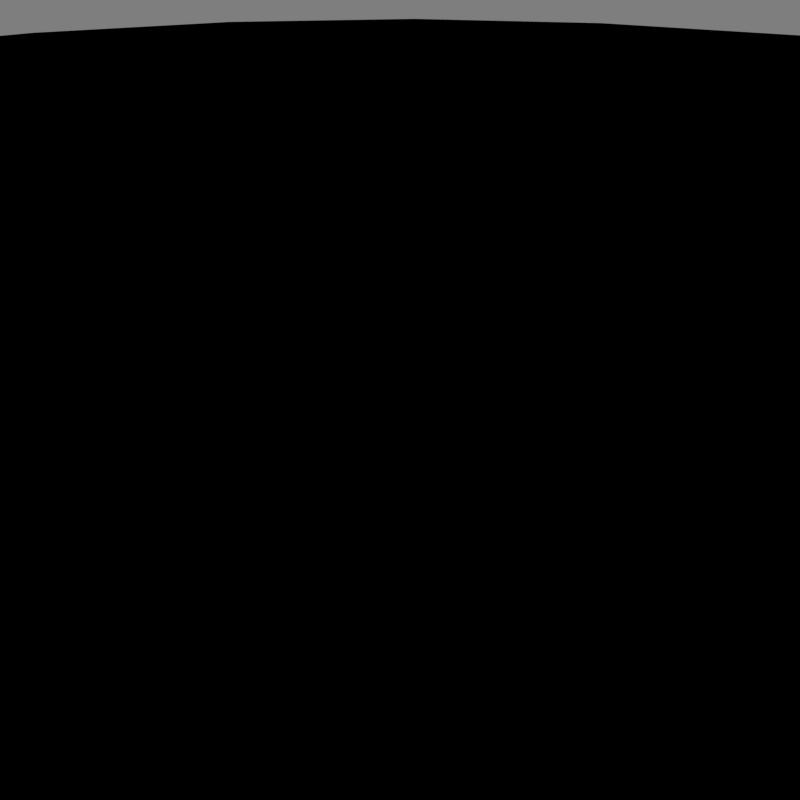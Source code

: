 # Source: LEO.blend  (saved by Blender 2.66.1; exported with 4.5.12 LTS)
import bpy
from mathutils import Matrix  # noqa: F401  (used for matrix-valued properties, if any)

bpy.ops.wm.read_factory_settings(use_empty=True)
scene = bpy.context.scene
scene.name = 'Scene'

# ---- collections
col_collection_1 = bpy.data.collections.new('Collection 1'); scene.collection.children.link(col_collection_1)
col_collection_5 = bpy.data.collections.new('Collection 5'); scene.collection.children.link(col_collection_5)
col_collection_12 = bpy.data.collections.new('Collection 12'); scene.collection.children.link(col_collection_12)
col_collection_20 = bpy.data.collections.new('Collection 20'); scene.collection.children.link(col_collection_20)

# ---- materials (node trees are filled in below, after node groups)
mat_sun = bpy.data.materials.new('sun')
mat_sun.alpha_threshold = 0.0
mat_sun.use_transparent_shadow = False
mat_sun.diffuse_color = (1.0, 1.0, 1.0, 1.0)
mat_sun.roughness = 0.5
mat_erde = bpy.data.materials.new('Erde')
mat_erde.alpha_threshold = 0.0
mat_erde.use_transparent_shadow = False
mat_erde.diffuse_color = (0.0, 0.0, 0.0, 1.0)
mat_erde.roughness = 0.5
mat_erde.line_color = (0.0, 0.0, 0.0, 1.0)

# ---- material node trees

# ---- world
world_world = bpy.data.worlds.new('World'); scene.world = world_world
world_world.color = (0.2079, 0.2079, 0.2079)
world_world.use_sun_shadow = False
world_world.sun_shadow_jitter_overblur = 0.0
world_world.cycles.sampling_method = 'MANUAL'
world_world.cycles.sample_map_resolution = 256

# ---- cameras
cam_camera = bpy.data.cameras.new('Camera')
cam_camera.clip_end = 2000.0
cam_camera.lens = 35.0
cam_camera.sensor_width = 32.0
cam_camera.sensor_height = 18.0
cam_camera.dof.focus_distance = 0.0
cam_camera.dof.aperture_fstop = 128.0

# ---- lights
light_lamp_001 = bpy.data.lights.new('Lamp.001', 'SUN')
light_lamp_001.transmission_factor = 0.0
light_lamp_001.cutoff_distance = 30.0
light_lamp_001.angle = 1.571
light_lamp_001.energy = 0.07
light_lamp_001.shadow_buffer_clip_start = 1.001
light_lamp_001.shadow_soft_size = 1.0
light_lamp_001.shadow_cascade_max_distance = 1000.0
light_lamp_001.cycles.use_multiple_importance_sampling = False
light_lamp = bpy.data.lights.new('Lamp', 'SUN')
light_lamp.transmission_factor = 0.0
light_lamp.cutoff_distance = 30.0
light_lamp.angle = 1.571
light_lamp.energy = 1.0
light_lamp.shadow_buffer_clip_start = 1.001
light_lamp.shadow_soft_size = 1.0
light_lamp.shadow_cascade_max_distance = 1000.0
light_lamp.cycles.use_multiple_importance_sampling = False

# ---- meshes
me_plane_001 = bpy.data.meshes.new('Plane.001')
me_plane_001.from_pydata([(9.37, 8.506, 4.726), (2.349, -8.344, 10.36), (-9.37, -8.506, -4.726), (-2.349, 8.344, -10.36)], [], [(0, 1, 2, 3)])
_uv = me_plane_001.uv_layers.new(name='UVTex')
_uv.uv.foreach_set('vector', [1.0, 1.0, 3.84e-08, 1.0, 0.0, 1.152e-07, 1.0, 0.0])
me_plane_001.materials.append(mat_sun)
me_plane_001.use_remesh_preserve_volume = False
me_plane_001.use_remesh_preserve_attributes = False
me_plane_001.use_mirror_vertex_groups = False
me_plane_001.update()
me_circle_001 = bpy.data.meshes.new('Circle.001')
me_circle_001.from_pydata([(0.0, 1.0, 0.0), (-0.1951, 0.9808, 0.0), (-0.3827, 0.9239, 0.0), (-0.5556, 0.8315, 0.0), (-0.7071, 0.7071, 0.0), (-0.8315, 0.5556, 0.0), (-0.9239, 0.3827, 0.0), (-0.9808, 0.1951, 0.0), (-1.0, 7.55e-08, 0.0), (-0.9808, -0.1951, 0.0), (-0.9239, -0.3827, 0.0), (-0.8315, -0.5556, 0.0), (-0.7071, -0.7071, 0.0), (-0.5556, -0.8315, 0.0), (-0.3827, -0.9239, 0.0), (-0.1951, -0.9808, 0.0), (3.258e-07, -1.0, 0.0), (0.1951, -0.9808, 0.0), (0.3827, -0.9239, 0.0), (0.5556, -0.8315, 0.0), (0.7071, -0.7071, 0.0), (0.8315, -0.5556, 0.0), (0.9239, -0.3827, 0.0), (0.9808, -0.1951, 0.0), (1.0, 9.656e-07, 0.0), (0.9808, 0.1951, 0.0), (0.9239, 0.3827, 0.0), (0.8315, 0.5556, 0.0), (0.7071, 0.7071, 0.0), (0.5556, 0.8315, 0.0), (0.3827, 0.9239, 0.0), (0.1951, 0.9808, 0.0), (-8.991e-08, 0.16, -0.2293), (-0.03121, 0.1569, -0.2293), (-0.06122, 0.1478, -0.2293), (-0.08887, 0.133, -0.2293), (-0.1131, 0.1131, -0.2293), (-0.133, 0.08887, -0.2293), (-0.1478, 0.06122, -0.2293), (-0.1569, 0.03121, -0.2293), (-0.16, 2.762e-07, -0.2293), (-0.1569, -0.03121, -0.2293), (-0.1478, -0.06122, -0.2293), (-0.133, -0.08887, -0.2293), (-0.1131, -0.1131, -0.2293), (-0.08887, -0.133, -0.2293), (-0.06122, -0.1478, -0.2293), (-0.03121, -0.1569, -0.2293), (-4.724e-08, -0.16, -0.2293), (0.03121, -0.1569, -0.2293), (0.06122, -0.1478, -0.2293), (0.08887, -0.133, -0.2293), (0.1131, -0.1131, -0.2293), (0.133, -0.08887, -0.2293), (0.1478, -0.06122, -0.2293), (0.1569, -0.03121, -0.2293), (0.16, 4.091e-07, -0.2293), (0.1569, 0.03121, -0.2293), (0.1478, 0.06122, -0.2293), (0.133, 0.08887, -0.2293), (0.1131, 0.1131, -0.2293), (0.08887, 0.133, -0.2293), (0.06122, 0.1478, -0.2293), (0.03121, 0.1569, -0.2293)], [], [(32, 33, 34, 35, 36, 37, 38, 39, 40, 41, 42, 43, 44, 45, 46, 47, 48, 49, 50, 51, 52, 53, 54, 55, 56, 57, 58, 59, 60, 61, 62, 63), (50, 49, 17, 18), (45, 44, 12, 13), (40, 39, 7, 8), (35, 34, 2, 3), (61, 60, 28, 29), (56, 55, 23, 24), (51, 50, 18, 19), (46, 45, 13, 14), (41, 40, 8, 9), (36, 35, 3, 4), (62, 61, 29, 30), (57, 56, 24, 25), (52, 51, 19, 20), (47, 46, 14, 15), (42, 41, 9, 10), (37, 36, 4, 5), (63, 62, 30, 31), (58, 57, 25, 26), (53, 52, 20, 21), (48, 47, 15, 16), (43, 42, 10, 11), (38, 37, 5, 6), (33, 32, 0, 1), (31, 0, 32, 63), (59, 58, 26, 27), (54, 53, 21, 22), (49, 48, 16, 17), (44, 43, 11, 12), (39, 38, 6, 7), (34, 33, 1, 2), (60, 59, 27, 28), (55, 54, 22, 23)])
_uv = me_circle_001.uv_layers.new(name='UVMap')
_uv.uv.foreach_set('vector', [0.5621, 0.449, 0.5709, 0.4621, 0.5769, 0.4767, 0.58, 0.4921, 0.58, 0.5079, 0.5769, 0.5233, 0.5709, 0.5379, 0.5621, 0.551, 0.551, 0.5621, 0.5379, 0.5709, 0.5233, 0.5769, 0.5079, 0.58, 0.4921, 0.58, 0.4767, 0.5769, 0.4621, 0.5709, 0.449, 0.5621, 0.4379, 0.551, 0.4291, 0.5379, 0.4231, 0.5233, 0.42, 0.5079, 0.42, 0.4921, 0.4231, 0.4767, 0.4291, 0.4621, 0.4379, 0.449, 0.449, 0.4379, 0.4621, 0.4291, 0.4767, 0.4231, 0.4921, 0.42, 0.5079, 0.42, 0.5233, 0.4231, 0.5379, 0.4291, 0.551, 0.4379, 0.4231, 0.5233, 0.4291, 0.5379, 0.05691, 0.7368, 0.01921, 0.6458, 0.4767, 0.5769, 0.4921, 0.58, 0.4508, 1.0, 0.3542, 0.9808, 0.551, 0.5621, 0.5621, 0.551, 0.8884, 0.8187, 0.8187, 0.8884, 0.58, 0.4921, 0.5769, 0.4767, 0.9808, 0.3542, 1.0, 0.4508, 0.5233, 0.4231, 0.5079, 0.42, 0.5492, 8.984e-08, 0.6458, 0.01921, 0.449, 0.4379, 0.4379, 0.449, 0.1116, 0.1813, 0.1813, 0.1116, 0.42, 0.5079, 0.4231, 0.5233, 0.01921, 0.6458, 0.0, 0.5492, 0.4621, 0.5709, 0.4767, 0.5769, 0.3542, 0.9808, 0.2632, 0.9431, 0.5379, 0.5709, 0.551, 0.5621, 0.8187, 0.8884, 0.7368, 0.9431, 0.58, 0.5079, 0.58, 0.4921, 1.0, 0.4508, 1.0, 0.5492, 0.5379, 0.4291, 0.5233, 0.4231, 0.6458, 0.01921, 0.7368, 0.05691, 0.4621, 0.4291, 0.449, 0.4379, 0.1813, 0.1116, 0.2632, 0.05691, 0.42, 0.4921, 0.42, 0.5079, 0.0, 0.5492, 2.995e-08, 0.4508, 0.449, 0.5621, 0.4621, 0.5709, 0.2632, 0.9431, 0.1813, 0.8884, 0.5233, 0.5769, 0.5379, 0.5709, 0.7368, 0.9431, 0.6458, 0.9808, 0.5769, 0.5233, 0.58, 0.5079, 1.0, 0.5492, 0.9808, 0.6458, 0.551, 0.4379, 0.5379, 0.4291, 0.7368, 0.05691, 0.8187, 0.1116, 0.4767, 0.4231, 0.4621, 0.4291, 0.2632, 0.05691, 0.3542, 0.01921, 0.4231, 0.4767, 0.42, 0.4921, 2.995e-08, 0.4508, 0.01921, 0.3542, 0.4379, 0.551, 0.449, 0.5621, 0.1813, 0.8884, 0.1116, 0.8187, 0.5079, 0.58, 0.5233, 0.5769, 0.6458, 0.9808, 0.5492, 1.0, 0.5709, 0.5379, 0.5769, 0.5233, 0.9808, 0.6458, 0.9431, 0.7368, 0.5709, 0.4621, 0.5621, 0.449, 0.8884, 0.1813, 0.9431, 0.2632, 0.8187, 0.1116, 0.8884, 0.1813, 0.5621, 0.449, 0.551, 0.4379, 0.4921, 0.42, 0.4767, 0.4231, 0.3542, 0.01921, 0.4508, 0.0, 0.4291, 0.4621, 0.4231, 0.4767, 0.01921, 0.3542, 0.05691, 0.2632, 0.4291, 0.5379, 0.4379, 0.551, 0.1116, 0.8187, 0.05691, 0.7368, 0.4921, 0.58, 0.5079, 0.58, 0.5492, 1.0, 0.4508, 1.0, 0.5621, 0.551, 0.5709, 0.5379, 0.9431, 0.7368, 0.8884, 0.8187, 0.5769, 0.4767, 0.5709, 0.4621, 0.9431, 0.2632, 0.9808, 0.3542, 0.5079, 0.42, 0.4921, 0.42, 0.4508, 0.0, 0.5492, 8.984e-08, 0.4379, 0.449, 0.4291, 0.4621, 0.05691, 0.2632, 0.1116, 0.1813])
me_circle_001.materials.append(mat_erde)
me_circle_001.use_remesh_preserve_volume = False
me_circle_001.use_remesh_preserve_attributes = False
me_circle_001.use_mirror_vertex_groups = False
me_circle_001.update()

# ---- objects
ob_camera = bpy.data.objects.new('Camera', cam_camera)
ob_backround = bpy.data.objects.new('backround', light_lamp_001)
ob_sun = bpy.data.objects.new('sun', light_lamp)
ob_sunmesh = bpy.data.objects.new('sunmesh', me_plane_001)
ob_erdoberfl_che = bpy.data.objects.new('Erdoberfläche', me_circle_001)

# ---- transforms, parenting, visibility, modifiers, constraints
ob_camera.location = (3.899, 2.155, 3.363)
ob_camera.rotation_euler = (0.9758, 5.494e-06, -4.307)
ob_camera.lineart.crease_threshold = 0.0
ob_backround.location = (-6.958, -4.969, 2.472)
ob_backround.rotation_euler = (2.618, 0.05908, 4.578)
ob_backround.lock_rotations_4d = False
ob_backround.empty_display_type = 'ARROWS'
ob_backround.color = (0.0, 0.0, 0.0, 0.0)
ob_backround.lineart.crease_threshold = 0.0
ob_sun.location = (10.17, 0.6257, 1.539)
ob_sun.rotation_euler = (1.383, -0.1619, 1.917)
ob_sun.lock_rotations_4d = False
ob_sun.empty_display_type = 'ARROWS'
ob_sun.color = (0.0, 0.0, 0.0, 0.0)
ob_sun.lineart.crease_threshold = 0.0
ob_sunmesh.location = (1187.0, 249.6, 110.4)
ob_sunmesh.rotation_euler = (1.702, -0.316, 2.669)
ob_sunmesh.scale = (37.03, 37.03, 37.03)
ob_sunmesh.lock_rotations_4d = False
ob_sunmesh.empty_display_type = 'ARROWS'
ob_sunmesh.lineart.crease_threshold = 0.0
ob_erdoberfl_che.location = (0.0, 0.0, -245.2)
ob_erdoberfl_che.rotation_euler = (0.0, -0.0, 1.764)
ob_erdoberfl_che.scale = (1330.0, 1330.0, 1330.0)
ob_erdoberfl_che.lineart.crease_threshold = 0.0

# ---- collection membership
col_collection_1.objects.link(ob_camera)
col_collection_1.objects.link(ob_backround)
col_collection_1.objects.link(ob_sun)
col_collection_1.objects.link(ob_sunmesh)
col_collection_5.objects.link(ob_backround)
col_collection_5.objects.link(ob_sun)
col_collection_12.objects.link(ob_erdoberfl_che)
col_collection_20.objects.link(ob_backround)
col_collection_20.objects.link(ob_sun)

# ---- scene / render settings (as saved in the file)
scene.camera = ob_camera
scene.frame_start = 1; scene.frame_end = 250; scene.frame_set(0)
scene.render.engine = 'BLENDER_EEVEE_NEXT'
scene.render.image_settings.compression = 90
scene.render.resolution_x = 1024
scene.render.resolution_y = 1024
scene.render.dither_intensity = 0.0
scene.render.use_bake_selected_to_active = True
scene.render.bake_margin = 2
scene.render.bake_bias = 0.0
scene.cycles.use_denoising = False
scene.cycles.samples = 10
scene.cycles.sampling_pattern = 'TABULATED_SOBOL'
scene.cycles.light_sampling_threshold = 0.0
scene.cycles.use_adaptive_sampling = False
scene.cycles.use_light_tree = False
scene.cycles.blur_glossy = 0.0
scene.cycles.volume_bounces = 1
scene.cycles.pixel_filter_type = 'GAUSSIAN'
scene.cycles.sample_clamp_indirect = 0.0
scene.view_settings.view_transform = 'Standard'
bpy.context.view_layer.update()
